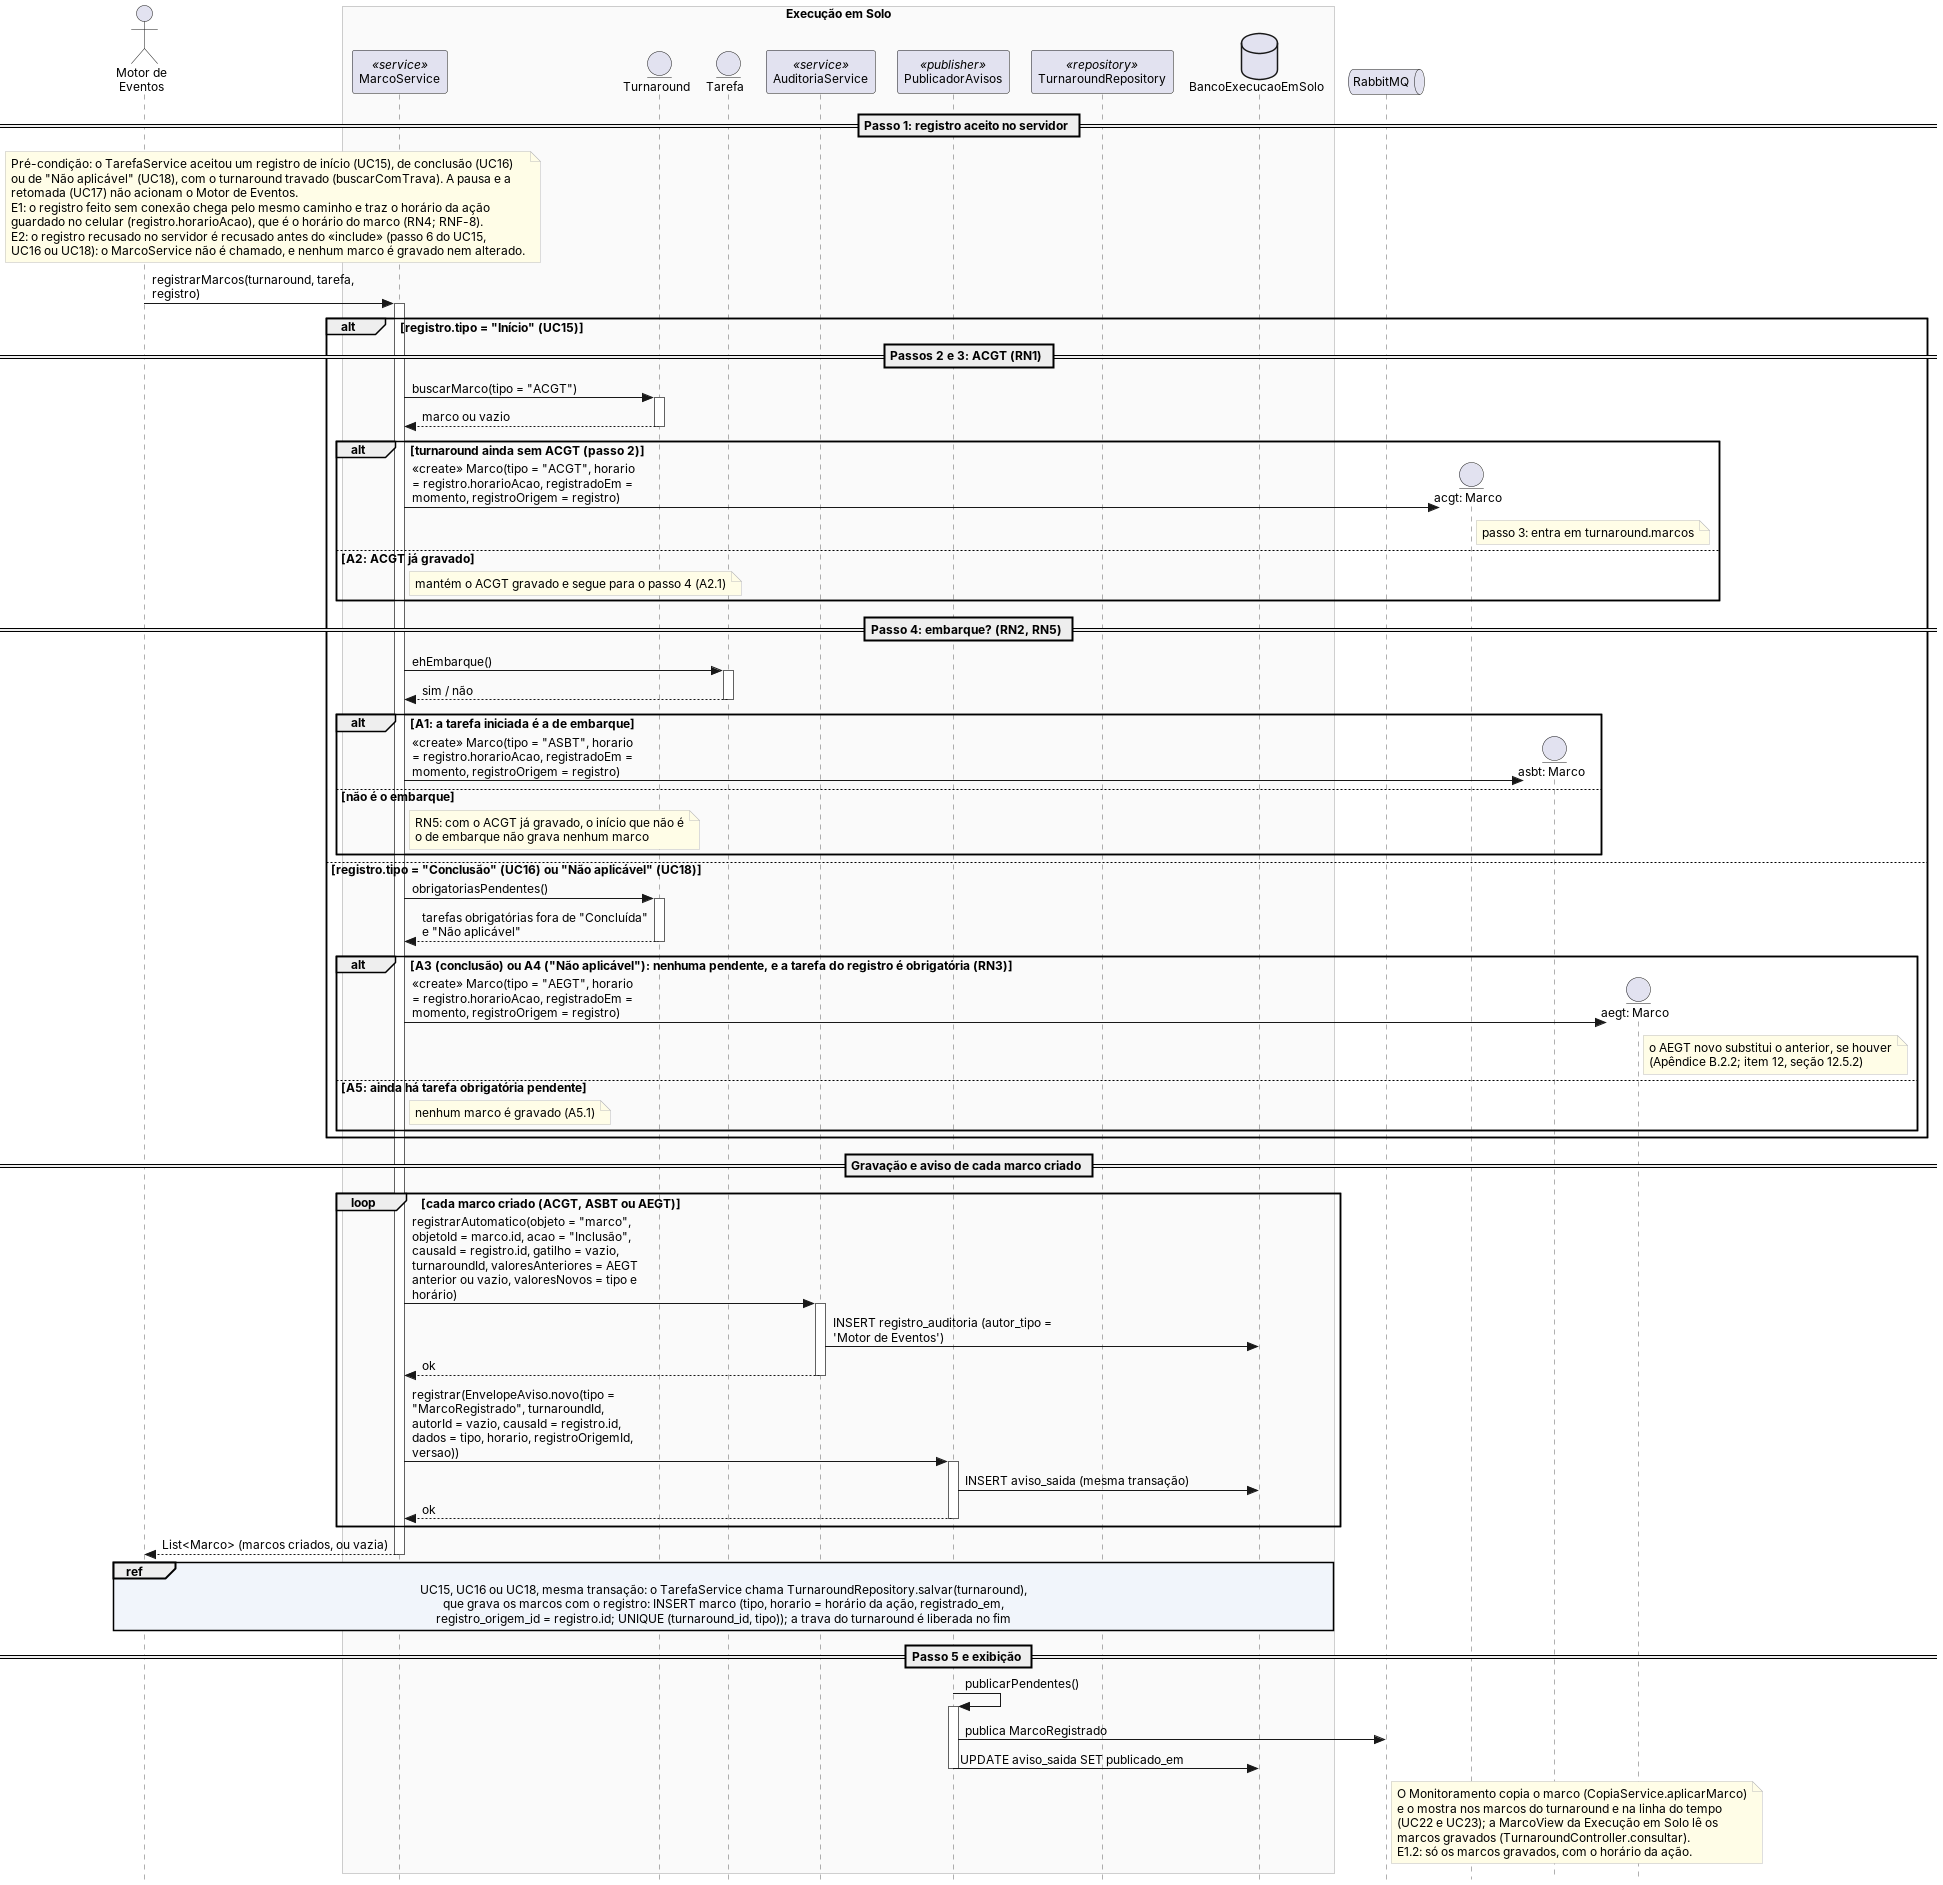

The diagram above was rendered by PlantUML. Its source (embedded in the PNG):
@startuml
' UC20 - Registrar marcos do atendimento em solo (RF-20, US020; incluído pelo UC15, UC16 e UC18).
' O Motor de Eventos é o comportamento automático do MarcoService (item 13, seção 13.1). Ele roda na mesma transação e com a
' trava do registro aceito, chamado pelo TarefaService, sem passar pela fila (ADR-0018, pontos 4 e 5; item 13, seção 13.5.4).
' Imagens: python scripts/exportar_plantuml.py especificacao/diagramas/14-sequencia-uc20.puml
!include 14-sequencia-estilo.iuml

actor "Motor de\nEventos" as ME
box "Execução em Solo" #FAFAFA
  participant "MarcoService" as MS <<service>>
  entity "Turnaround" as T
  entity "Tarefa" as TA
  participant "AuditoriaService" as AU <<service>>
  participant "PublicadorAvisos" as PUB <<publisher>>
  participant "TurnaroundRepository" as TR <<repository>>
  database "BancoExecucaoEmSolo" as DB
end box
queue "RabbitMQ" as MQ

== Passo 1: registro aceito no servidor ==
note over ME, MS
  Pré-condição: o TarefaService aceitou um registro de início (UC15), de conclusão (UC16)
  ou de "Não aplicável" (UC18), com o turnaround travado (buscarComTrava). A pausa e a
  retomada (UC17) não acionam o Motor de Eventos.
  E1: o registro feito sem conexão chega pelo mesmo caminho e traz o horário da ação
  guardado no celular (registro.horarioAcao), que é o horário do marco (RN4; RNF-8).
  E2: o registro recusado no servidor é recusado antes do «include» (passo 6 do UC15,
  UC16 ou UC18): o MarcoService não é chamado, e nenhum marco é gravado nem alterado.
end note
ME -> MS : registrarMarcos(turnaround, tarefa, registro)
activate MS

alt registro.tipo = "Início" (UC15)

  == Passos 2 e 3: ACGT (RN1) ==
  MS -> T : buscarMarco(tipo = "ACGT")
  activate T
  T --> MS : marco ou vazio
  deactivate T
  alt turnaround ainda sem ACGT (passo 2)
    create entity "acgt: Marco" as M1
    MS -> M1 : «create» Marco(tipo = "ACGT", horario = registro.horarioAcao, registradoEm = momento, registroOrigem = registro)
    note right of M1 : passo 3: entra em turnaround.marcos
  else A2: ACGT já gravado
    note right of MS : mantém o ACGT gravado e segue para o passo 4 (A2.1)
  end

  == Passo 4: embarque? (RN2, RN5) ==
  MS -> TA : ehEmbarque()
  activate TA
  TA --> MS : sim / não
  deactivate TA
  alt A1: a tarefa iniciada é a de embarque
    create entity "asbt: Marco" as M2
    MS -> M2 : «create» Marco(tipo = "ASBT", horario = registro.horarioAcao, registradoEm = momento, registroOrigem = registro)
  else não é o embarque
    note right of MS : RN5: com o ACGT já gravado, o início que não é\no de embarque não grava nenhum marco
  end

else registro.tipo = "Conclusão" (UC16) ou "Não aplicável" (UC18)
  MS -> T : obrigatoriasPendentes()
  activate T
  T --> MS : tarefas obrigatórias fora de "Concluída" e "Não aplicável"
  deactivate T
  alt A3 (conclusão) ou A4 ("Não aplicável"): nenhuma pendente, e a tarefa do registro é obrigatória (RN3)
    create entity "aegt: Marco" as M3
    MS -> M3 : «create» Marco(tipo = "AEGT", horario = registro.horarioAcao, registradoEm = momento, registroOrigem = registro)
    note right of M3 : o AEGT novo substitui o anterior, se houver\n(Apêndice B.2.2; item 12, seção 12.5.2)
  else A5: ainda há tarefa obrigatória pendente
    note right of MS : nenhum marco é gravado (A5.1)
  end
end

== Gravação e aviso de cada marco criado ==
loop cada marco criado (ACGT, ASBT ou AEGT)
  MS -> AU : registrarAutomatico(objeto = "marco", objetoId = marco.id, acao = "Inclusão", causaId = registro.id, gatilho = vazio, turnaroundId, valoresAnteriores = AEGT anterior ou vazio, valoresNovos = tipo e horário)
  activate AU
  AU -> DB : INSERT registro_auditoria (autor_tipo = 'Motor de Eventos')
  AU --> MS : ok
  deactivate AU
  MS -> PUB : registrar(EnvelopeAviso.novo(tipo = "MarcoRegistrado", turnaroundId, autorId = vazio, causaId = registro.id, dados = tipo, horario, registroOrigemId, versao))
  activate PUB
  PUB -> DB : INSERT aviso_saida (mesma transação)
  PUB --> MS : ok
  deactivate PUB
end
MS --> ME : List<Marco> (marcos criados, ou vazia)
deactivate MS
ref over ME, DB : UC15, UC16 ou UC18, mesma transação: o TarefaService chama TurnaroundRepository.salvar(turnaround),\nque grava os marcos com o registro: INSERT marco (tipo, horario = horário da ação, registrado_em,\nregistro_origem_id = registro.id; UNIQUE (turnaround_id, tipo)); a trava do turnaround é liberada no fim

== Passo 5 e exibição ==
PUB -> PUB : publicarPendentes()
activate PUB
PUB -> MQ : publica MarcoRegistrado
PUB -> DB : UPDATE aviso_saida SET publicado_em
deactivate PUB
note right of MQ
  O Monitoramento copia o marco (CopiaService.aplicarMarco)
  e o mostra nos marcos do turnaround e na linha do tempo
  (UC22 e UC23); a MarcoView da Execução em Solo lê os
  marcos gravados (TurnaroundController.consultar).
  E1.2: só os marcos gravados, com o horário da ação.
end note
@enduml